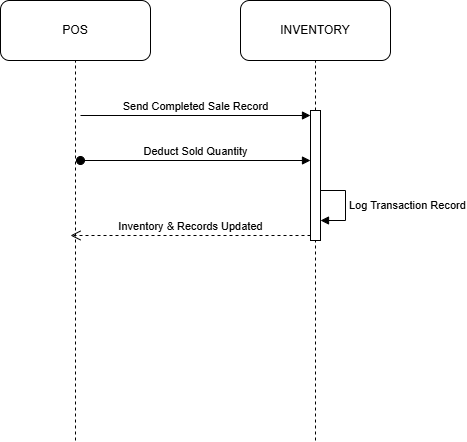

The diagram above was exported from draw.io. Its source (the exported page's mxGraphModel, read from the mxfile embedded in the PNG):
<mxGraphModel dx="1030" dy="562" grid="1" gridSize="10" guides="1" tooltips="1" connect="1" arrows="1" fold="1" page="1" pageScale="1" pageWidth="850" pageHeight="1100" math="0" shadow="0">
  <root>
    <mxCell id="0" />
    <mxCell id="1" parent="0" />
    <mxCell id="fCmajV2JKRpf6tUQ6hkM-92" parent="1" style="rounded=1;whiteSpace=wrap;html=1;" value="POS" vertex="1">
      <mxGeometry height="60" width="150" x="40" y="40" as="geometry" />
    </mxCell>
    <mxCell id="fCmajV2JKRpf6tUQ6hkM-95" edge="1" parent="1" style="endArrow=none;dashed=1;html=1;rounded=0;entryX=0.5;entryY=1;entryDx=0;entryDy=0;" target="fCmajV2JKRpf6tUQ6hkM-92" value="">
      <mxGeometry height="50" relative="1" width="50" as="geometry">
        <mxPoint x="115" y="480" as="sourcePoint" />
        <mxPoint x="340" y="210" as="targetPoint" />
      </mxGeometry>
    </mxCell>
    <mxCell id="fCmajV2JKRpf6tUQ6hkM-175" parent="1" style="rounded=1;whiteSpace=wrap;html=1;" value="INVENTORY" vertex="1">
      <mxGeometry height="60" width="150" x="280" y="40" as="geometry" />
    </mxCell>
    <mxCell id="fCmajV2JKRpf6tUQ6hkM-176" edge="1" parent="1" style="endArrow=none;dashed=1;html=1;rounded=0;entryX=0.5;entryY=1;entryDx=0;entryDy=0;" target="fCmajV2JKRpf6tUQ6hkM-175" value="">
      <mxGeometry height="50" relative="1" width="50" as="geometry">
        <mxPoint x="355" y="480" as="sourcePoint" />
        <mxPoint x="130" y="300" as="targetPoint" />
      </mxGeometry>
    </mxCell>
    <mxCell id="fCmajV2JKRpf6tUQ6hkM-188" parent="1" style="html=1;points=[[0,0,0,0,5],[0,1,0,0,-5],[1,0,0,0,5],[1,1,0,0,-5]];perimeter=orthogonalPerimeter;outlineConnect=0;targetShapes=umlLifeline;portConstraint=eastwest;newEdgeStyle={&quot;curved&quot;:0,&quot;rounded&quot;:0};" value="" vertex="1">
      <mxGeometry height="130" width="10" x="350" y="150" as="geometry" />
    </mxCell>
    <mxCell id="fCmajV2JKRpf6tUQ6hkM-189" edge="1" parent="1" style="html=1;verticalAlign=bottom;endArrow=block;curved=0;rounded=0;entryX=0;entryY=0;entryDx=0;entryDy=5;" target="fCmajV2JKRpf6tUQ6hkM-188" value="Send Completed Sale Record">
      <mxGeometry relative="1" as="geometry">
        <mxPoint x="120" y="155" as="sourcePoint" />
      </mxGeometry>
    </mxCell>
    <mxCell id="fCmajV2JKRpf6tUQ6hkM-190" edge="1" parent="1" source="fCmajV2JKRpf6tUQ6hkM-188" style="html=1;verticalAlign=bottom;endArrow=open;dashed=1;endSize=8;curved=0;rounded=0;exitX=0;exitY=1;exitDx=0;exitDy=-5;" value="Inventory &amp;amp; Records Updated">
      <mxGeometry relative="1" as="geometry">
        <mxPoint x="110" y="275" as="targetPoint" />
      </mxGeometry>
    </mxCell>
    <mxCell id="fCmajV2JKRpf6tUQ6hkM-191" edge="1" parent="1" style="html=1;verticalAlign=bottom;startArrow=oval;startFill=1;endArrow=block;startSize=8;curved=0;rounded=0;" target="fCmajV2JKRpf6tUQ6hkM-188" value="Deduct Sold Quantity">
      <mxGeometry relative="1" width="60" as="geometry">
        <mxPoint x="120" y="200" as="sourcePoint" />
        <mxPoint x="380" y="320" as="targetPoint" />
      </mxGeometry>
    </mxCell>
    <mxCell id="fCmajV2JKRpf6tUQ6hkM-195" edge="1" parent="1" style="html=1;align=left;spacingLeft=2;endArrow=block;rounded=0;edgeStyle=orthogonalEdgeStyle;curved=0;rounded=0;" value="Log Transaction Record">
      <mxGeometry relative="1" as="geometry">
        <Array as="points">
          <mxPoint x="385" y="260" />
        </Array>
        <mxPoint x="360" y="230" as="sourcePoint" />
        <mxPoint x="360" y="260" as="targetPoint" />
      </mxGeometry>
    </mxCell>
  </root>
</mxGraphModel>